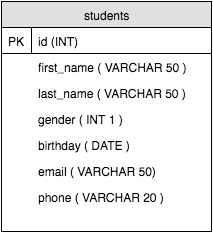

The diagram above was exported from draw.io. Its source (the exported page's mxGraphModel, read from the mxfile embedded in the PNG):
<mxGraphModel dx="609" dy="684" grid="1" gridSize="10" guides="1" tooltips="1" connect="1" arrows="1" fold="1" page="1" pageScale="1" pageWidth="850" pageHeight="1100" background="#ffffff" math="0" shadow="0">
  <root>
    <mxCell id="0" />
    <mxCell id="1" parent="0" />
    <mxCell id="45b6974f47e9d3e0-1" value="students" style="swimlane;html=1;fontStyle=0;childLayout=stackLayout;horizontal=1;startSize=26;fillColor=#e0e0e0;horizontalStack=0;resizeParent=1;resizeLast=0;collapsible=1;marginBottom=0;swimlaneFillColor=#ffffff;align=center;" vertex="1" parent="1">
      <mxGeometry x="70" y="70" width="210" height="230" as="geometry" />
    </mxCell>
    <mxCell id="45b6974f47e9d3e0-14" value="id (INT)" style="shape=partialRectangle;top=0;left=0;right=0;bottom=1;html=1;align=left;verticalAlign=top;fillColor=none;spacingLeft=34;spacingRight=4;whiteSpace=wrap;overflow=hidden;rotatable=0;points=[[0,0.5],[1,0.5]];portConstraint=eastwest;dropTarget=0;" vertex="1" parent="45b6974f47e9d3e0-1">
      <mxGeometry y="26" width="210" height="26" as="geometry" />
    </mxCell>
    <mxCell id="45b6974f47e9d3e0-15" value="PK" style="shape=partialRectangle;top=0;left=0;bottom=0;html=1;fillColor=none;align=left;verticalAlign=top;spacingLeft=4;spacingRight=4;whiteSpace=wrap;overflow=hidden;rotatable=0;points=[];portConstraint=eastwest;part=1;" vertex="1" connectable="0" parent="45b6974f47e9d3e0-14">
      <mxGeometry width="30" height="26" as="geometry" />
    </mxCell>
    <mxCell id="45b6974f47e9d3e0-16" value="first_name ( VARCHAR 50 )" style="shape=partialRectangle;top=0;left=0;right=0;bottom=0;html=1;fillColor=none;align=left;verticalAlign=top;fillColor=none;spacingLeft=34;spacingRight=4;whiteSpace=wrap;overflow=hidden;rotatable=0;points=[[0,0.5],[1,0.5]];portConstraint=eastwest;dropTarget=0;" vertex="1" parent="45b6974f47e9d3e0-1">
      <mxGeometry y="52" width="210" height="26" as="geometry" />
    </mxCell>
    <mxCell id="45b6974f47e9d3e0-17" value="" style="shape=partialRectangle;top=0;left=0;bottom=0;right=0;html=1;fillColor=none;align=left;verticalAlign=top;spacingLeft=4;spacingRight=4;whiteSpace=wrap;overflow=hidden;rotatable=0;points=[];portConstraint=eastwest;part=1;" vertex="1" connectable="0" parent="45b6974f47e9d3e0-16">
      <mxGeometry width="30" height="26" as="geometry" />
    </mxCell>
    <mxCell id="45b6974f47e9d3e0-20" value="last_name ( VARCHAR 50 )" style="shape=partialRectangle;top=0;left=0;right=0;bottom=0;html=1;fillColor=none;align=left;verticalAlign=top;fillColor=none;spacingLeft=34;spacingRight=4;whiteSpace=wrap;overflow=hidden;rotatable=0;points=[[0,0.5],[1,0.5]];portConstraint=eastwest;dropTarget=0;" vertex="1" parent="45b6974f47e9d3e0-1">
      <mxGeometry y="78" width="210" height="26" as="geometry" />
    </mxCell>
    <mxCell id="45b6974f47e9d3e0-21" value="" style="shape=partialRectangle;top=0;left=0;bottom=0;right=0;html=1;fillColor=none;align=left;verticalAlign=top;spacingLeft=4;spacingRight=4;whiteSpace=wrap;overflow=hidden;rotatable=0;points=[];portConstraint=eastwest;part=1;" vertex="1" connectable="0" parent="45b6974f47e9d3e0-20">
      <mxGeometry width="30" height="26" as="geometry" />
    </mxCell>
    <mxCell id="45b6974f47e9d3e0-22" value="gender ( INT 1 )" style="shape=partialRectangle;top=0;left=0;right=0;bottom=0;html=1;fillColor=none;align=left;verticalAlign=top;fillColor=none;spacingLeft=34;spacingRight=4;whiteSpace=wrap;overflow=hidden;rotatable=0;points=[[0,0.5],[1,0.5]];portConstraint=eastwest;dropTarget=0;" vertex="1" parent="45b6974f47e9d3e0-1">
      <mxGeometry y="104" width="210" height="26" as="geometry" />
    </mxCell>
    <mxCell id="45b6974f47e9d3e0-23" value="" style="shape=partialRectangle;top=0;left=0;bottom=0;right=0;html=1;fillColor=none;align=left;verticalAlign=top;spacingLeft=4;spacingRight=4;whiteSpace=wrap;overflow=hidden;rotatable=0;points=[];portConstraint=eastwest;part=1;" vertex="1" connectable="0" parent="45b6974f47e9d3e0-22">
      <mxGeometry width="30" height="26" as="geometry" />
    </mxCell>
    <mxCell id="45b6974f47e9d3e0-24" value="birthday ( DATE )" style="shape=partialRectangle;top=0;left=0;right=0;bottom=0;html=1;fillColor=none;align=left;verticalAlign=top;fillColor=none;spacingLeft=34;spacingRight=4;whiteSpace=wrap;overflow=hidden;rotatable=0;points=[[0,0.5],[1,0.5]];portConstraint=eastwest;dropTarget=0;" vertex="1" parent="45b6974f47e9d3e0-1">
      <mxGeometry y="130" width="210" height="26" as="geometry" />
    </mxCell>
    <mxCell id="45b6974f47e9d3e0-25" value="" style="shape=partialRectangle;top=0;left=0;bottom=0;right=0;html=1;fillColor=none;align=left;verticalAlign=top;spacingLeft=4;spacingRight=4;whiteSpace=wrap;overflow=hidden;rotatable=0;points=[];portConstraint=eastwest;part=1;" vertex="1" connectable="0" parent="45b6974f47e9d3e0-24">
      <mxGeometry width="30" height="26" as="geometry" />
    </mxCell>
    <mxCell id="45b6974f47e9d3e0-26" value="email ( VARCHAR 50)" style="shape=partialRectangle;top=0;left=0;right=0;bottom=0;html=1;fillColor=none;align=left;verticalAlign=top;fillColor=none;spacingLeft=34;spacingRight=4;whiteSpace=wrap;overflow=hidden;rotatable=0;points=[[0,0.5],[1,0.5]];portConstraint=eastwest;dropTarget=0;" vertex="1" parent="45b6974f47e9d3e0-1">
      <mxGeometry y="156" width="210" height="26" as="geometry" />
    </mxCell>
    <mxCell id="45b6974f47e9d3e0-27" value="" style="shape=partialRectangle;top=0;left=0;bottom=0;right=0;html=1;fillColor=none;align=left;verticalAlign=top;spacingLeft=4;spacingRight=4;whiteSpace=wrap;overflow=hidden;rotatable=0;points=[];portConstraint=eastwest;part=1;" vertex="1" connectable="0" parent="45b6974f47e9d3e0-26">
      <mxGeometry width="30" height="26" as="geometry" />
    </mxCell>
    <mxCell id="45b6974f47e9d3e0-28" value="phone ( VARCHAR 20 )" style="shape=partialRectangle;top=0;left=0;right=0;bottom=0;html=1;fillColor=none;align=left;verticalAlign=top;fillColor=none;spacingLeft=34;spacingRight=4;whiteSpace=wrap;overflow=hidden;rotatable=0;points=[[0,0.5],[1,0.5]];portConstraint=eastwest;dropTarget=0;" vertex="1" parent="45b6974f47e9d3e0-1">
      <mxGeometry y="182" width="210" height="26" as="geometry" />
    </mxCell>
    <mxCell id="45b6974f47e9d3e0-29" value="" style="shape=partialRectangle;top=0;left=0;bottom=0;right=0;html=1;fillColor=none;align=left;verticalAlign=top;spacingLeft=4;spacingRight=4;whiteSpace=wrap;overflow=hidden;rotatable=0;points=[];portConstraint=eastwest;part=1;" vertex="1" connectable="0" parent="45b6974f47e9d3e0-28">
      <mxGeometry width="30" height="26" as="geometry" />
    </mxCell>
  </root>
</mxGraphModel>